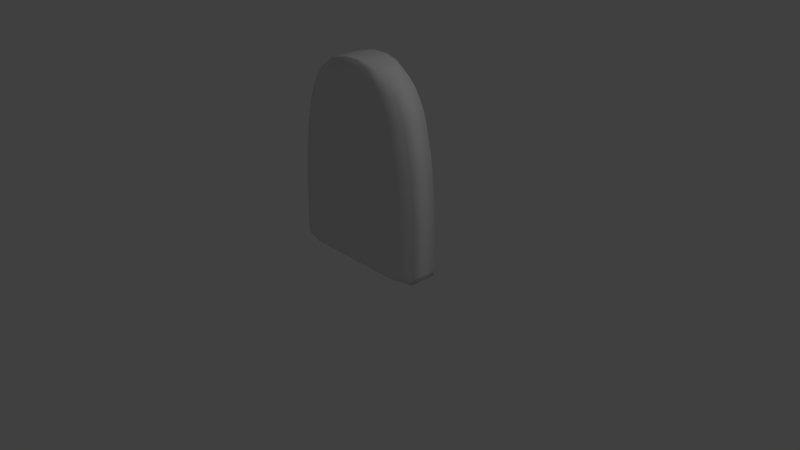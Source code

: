 # Source: Gravestone.blend  (saved by Blender 2.79.0; exported with 4.5.12 LTS)
import bpy
from mathutils import Matrix  # noqa: F401  (used for matrix-valued properties, if any)

bpy.ops.wm.read_factory_settings(use_empty=True)
scene = bpy.context.scene
scene.name = 'Scene'

# ---- collections
col_collection_1 = bpy.data.collections.new('Collection 1'); scene.collection.children.link(col_collection_1)

# ---- materials (node trees are filled in below, after node groups)
mat_material = bpy.data.materials.new('Material')
mat_material.alpha_threshold = 0.0
mat_material.use_transparent_shadow = False
mat_material.roughness = 0.5
mat_material.line_color = (0.0, 0.0, 0.0, 1.0)

# ---- material node trees

# ---- world
world_world = bpy.data.worlds.new('World'); scene.world = world_world
world_world.color = (0.05088, 0.05088, 0.05088)
world_world.use_sun_shadow = False
world_world.sun_shadow_jitter_overblur = 0.0
world_world.cycles.sampling_method = 'MANUAL'

# ---- cameras
cam_camera = bpy.data.cameras.new('Camera')
cam_camera.clip_end = 100.0
cam_camera.lens = 35.0
cam_camera.sensor_width = 32.0
cam_camera.sensor_height = 18.0
cam_camera.ortho_scale = 7.314
cam_camera.dof.focus_distance = 0.0
cam_camera.dof.aperture_fstop = 128.0

# ---- lights
light_lamp = bpy.data.lights.new('Lamp', 'POINT')
light_lamp.transmission_factor = 0.0
light_lamp.cutoff_distance = 30.0
light_lamp.energy = 100.0
light_lamp.shadow_buffer_clip_start = 1.001
light_lamp.shadow_soft_size = 0.1
light_lamp.shadow_maximum_resolution = 0.006
light_lamp.use_absolute_resolution = True

# ---- meshes
me_cube = bpy.data.meshes.new('Cube')
me_cube.from_pydata([(1.0, 0.5001, -1.064), (1.0, -0.5001, -1.064), (-1.0, -0.5001, -1.064), (-1.0, 0.5001, -1.064), (0.1133, 0.4627, 1.55), (0.1133, -0.4627, 1.55), (-0.1133, -0.4627, 1.55), (-0.1133, 0.4627, 1.55), (1.0, 0.5001, -0.9578), (0.9997, 0.5001, -0.852), (0.9987, 0.5001, -0.7461), (0.9971, 0.4999, -0.6402), (0.995, 0.4997, -0.5344), (0.9922, 0.4994, -0.4285), (0.9889, 0.499, -0.3226), (0.9847, 0.4984, -0.2167), (0.9792, 0.4973, -0.1105), (0.9723, 0.4956, -0.004364), (0.9636, 0.4935, 0.1015), (0.9518, 0.4909, 0.2067), (0.9429, 0.4916, 0.312), (0.9296, 0.4919, 0.4178), (0.9119, 0.4916, 0.524), (0.8902, 0.4907, 0.6301), (0.8661, 0.4894, 0.7361), (0.8405, 0.488, 0.8419), (0.8135, 0.4864, 0.9478), (0.7728, 0.4847, 1.054), (0.7152, 0.4826, 1.16), (0.6475, 0.4804, 1.269), (0.5313, 0.4778, 1.381), (0.3669, 0.4696, 1.496), (1.0, -0.5001, -0.9578), (0.9997, -0.5001, -0.852), (0.9987, -0.5001, -0.7461), (0.9971, -0.4999, -0.6402), (0.995, -0.4997, -0.5344), (0.9922, -0.4994, -0.4285), (0.9889, -0.499, -0.3226), (0.9847, -0.4984, -0.2167), (0.9792, -0.4973, -0.1105), (0.9723, -0.4956, -0.004364), (0.9636, -0.4935, 0.1015), (0.9518, -0.4909, 0.2067), (0.9429, -0.4916, 0.312), (0.9296, -0.4919, 0.4178), (0.9119, -0.4916, 0.524), (0.8902, -0.4907, 0.6301), (0.8661, -0.4894, 0.7361), (0.8405, -0.488, 0.8419), (0.8135, -0.4864, 0.9478), (0.7728, -0.4847, 1.054), (0.7152, -0.4826, 1.16), (0.6475, -0.4804, 1.269), (0.5313, -0.4778, 1.381), (0.3669, -0.4696, 1.496), (-1.0, -0.5001, -0.9578), (-0.9997, -0.5001, -0.852), (-0.9987, -0.5001, -0.7461), (-0.9971, -0.4999, -0.6402), (-0.995, -0.4997, -0.5344), (-0.9922, -0.4994, -0.4285), (-0.9889, -0.499, -0.3226), (-0.9847, -0.4984, -0.2167), (-0.9792, -0.4973, -0.1105), (-0.9723, -0.4956, -0.004364), (-0.9636, -0.4935, 0.1015), (-0.9518, -0.4909, 0.2067), (-0.9429, -0.4916, 0.312), (-0.9296, -0.4919, 0.4178), (-0.9119, -0.4916, 0.524), (-0.8902, -0.4907, 0.6301), (-0.8661, -0.4894, 0.7361), (-0.8405, -0.488, 0.8419), (-0.8135, -0.4864, 0.9478), (-0.7728, -0.4847, 1.054), (-0.7152, -0.4826, 1.16), (-0.6475, -0.4804, 1.269), (-0.5313, -0.4778, 1.381), (-0.3669, -0.4696, 1.496), (-1.0, 0.5001, -0.9578), (-0.9997, 0.5001, -0.852), (-0.9987, 0.5001, -0.7461), (-0.9971, 0.4999, -0.6402), (-0.995, 0.4997, -0.5344), (-0.9922, 0.4994, -0.4285), (-0.9889, 0.499, -0.3226), (-0.9847, 0.4984, -0.2167), (-0.9792, 0.4973, -0.1105), (-0.9723, 0.4956, -0.004364), (-0.9636, 0.4935, 0.1015), (-0.9518, 0.4909, 0.2067), (-0.9429, 0.4916, 0.312), (-0.9296, 0.4919, 0.4178), (-0.9119, 0.4916, 0.524), (-0.8902, 0.4907, 0.6301), (-0.8661, 0.4894, 0.7361), (-0.8405, 0.488, 0.8419), (-0.8135, 0.4864, 0.9478), (-0.7728, 0.4847, 1.054), (-0.7152, 0.4826, 1.16), (-0.6475, 0.4804, 1.269), (-0.5313, 0.4778, 1.381), (-0.3669, 0.4696, 1.496)], [], [(0, 1, 2, 3), (4, 7, 6, 5), (31, 4, 5, 55), (55, 5, 6, 79), (79, 6, 7, 103), (8, 0, 3, 80), (4, 31, 103, 7), (31, 30, 102, 103), (30, 29, 101, 102), (29, 28, 100, 101), (28, 27, 99, 100), (27, 26, 98, 99), (26, 25, 97, 98), (25, 24, 96, 97), (24, 23, 95, 96), (23, 22, 94, 95), (22, 21, 93, 94), (21, 20, 92, 93), (20, 19, 91, 92), (19, 18, 90, 91), (18, 17, 89, 90), (17, 16, 88, 89), (16, 15, 87, 88), (15, 14, 86, 87), (14, 13, 85, 86), (13, 12, 84, 85), (12, 11, 83, 84), (11, 10, 82, 83), (10, 9, 81, 82), (9, 8, 80, 81), (2, 56, 80, 3), (56, 57, 81, 80), (57, 58, 82, 81), (58, 59, 83, 82), (59, 60, 84, 83), (60, 61, 85, 84), (61, 62, 86, 85), (62, 63, 87, 86), (63, 64, 88, 87), (64, 65, 89, 88), (65, 66, 90, 89), (66, 67, 91, 90), (67, 68, 92, 91), (68, 69, 93, 92), (69, 70, 94, 93), (70, 71, 95, 94), (71, 72, 96, 95), (72, 73, 97, 96), (73, 74, 98, 97), (74, 75, 99, 98), (75, 76, 100, 99), (76, 77, 101, 100), (77, 78, 102, 101), (78, 79, 103, 102), (1, 32, 56, 2), (32, 33, 57, 56), (33, 34, 58, 57), (34, 35, 59, 58), (35, 36, 60, 59), (36, 37, 61, 60), (37, 38, 62, 61), (38, 39, 63, 62), (39, 40, 64, 63), (40, 41, 65, 64), (41, 42, 66, 65), (42, 43, 67, 66), (43, 44, 68, 67), (44, 45, 69, 68), (45, 46, 70, 69), (46, 47, 71, 70), (47, 48, 72, 71), (48, 49, 73, 72), (49, 50, 74, 73), (50, 51, 75, 74), (51, 52, 76, 75), (52, 53, 77, 76), (53, 54, 78, 77), (54, 55, 79, 78), (0, 8, 32, 1), (8, 9, 33, 32), (9, 10, 34, 33), (10, 11, 35, 34), (11, 12, 36, 35), (12, 13, 37, 36), (13, 14, 38, 37), (14, 15, 39, 38), (15, 16, 40, 39), (16, 17, 41, 40), (17, 18, 42, 41), (18, 19, 43, 42), (19, 20, 44, 43), (20, 21, 45, 44), (21, 22, 46, 45), (22, 23, 47, 46), (23, 24, 48, 47), (24, 25, 49, 48), (25, 26, 50, 49), (26, 27, 51, 50), (27, 28, 52, 51), (28, 29, 53, 52), (29, 30, 54, 53), (30, 31, 55, 54)])
me_cube.polygons.foreach_set('use_smooth', [True] * 102)
me_cube.materials.append(mat_material)
me_cube.use_remesh_preserve_volume = False
me_cube.use_remesh_preserve_attributes = False
me_cube.use_mirror_vertex_groups = False
me_cube.update()

# ---- objects
ob_cube = bpy.data.objects.new('Cube', me_cube)
ob_lamp = bpy.data.objects.new('Lamp', light_lamp)
ob_camera = bpy.data.objects.new('Camera', cam_camera)

# ---- transforms, parenting, visibility, modifiers, constraints
ob_cube.location = (0.0, 0.0, 1.062)
ob_cube.scale = (1.0, 0.5251, 1.0)
ob_cube.lock_rotations_4d = False
ob_cube.empty_display_type = 'ARROWS'
ob_cube.lineart.crease_threshold = 0.0
_m = ob_cube.modifiers.new('Bevel', 'BEVEL')
_m.width = 10.0
_m.width_pct = 10.0
_m.limit_method = 'NONE'
_m.offset_type = 'PERCENT'
_m.spread = 0.0
_m = ob_cube.modifiers.new('Smooth', 'SMOOTH')
ob_lamp.location = (4.076, 1.005, 5.904)
ob_lamp.rotation_euler = (0.6503, 0.05522, 1.866)
ob_lamp.lock_rotations_4d = False
ob_lamp.empty_display_type = 'ARROWS'
ob_lamp.color = (0.0, 0.0, 0.0, 0.0)
ob_lamp.lineart.crease_threshold = 0.0
ob_camera.location = (7.481, -6.508, 5.344)
ob_camera.rotation_euler = (1.109, 0.0, 0.8149)
ob_camera.lock_rotations_4d = False
ob_camera.empty_display_type = 'ARROWS'
ob_camera.color = (0.0, 0.0, 0.0, 0.0)
ob_camera.display_type = 'WIRE'
ob_camera.lineart.crease_threshold = 0.0

# ---- collection membership
col_collection_1.objects.link(ob_cube)
col_collection_1.objects.link(ob_lamp)
col_collection_1.objects.link(ob_camera)

# ---- scene / render settings (as saved in the file)
scene.camera = ob_camera
scene.frame_start = 1; scene.frame_end = 250; scene.frame_set(1)
scene.render.engine = 'BLENDER_EEVEE_NEXT'
scene.render.resolution_percentage = 50
scene.render.dither_intensity = 0.0
scene.cycles.use_denoising = False
scene.cycles.samples = 128
scene.cycles.sampling_pattern = 'TABULATED_SOBOL'
scene.cycles.use_adaptive_sampling = False
scene.cycles.use_light_tree = False
scene.cycles.blur_glossy = 0.0
scene.cycles.sample_clamp_indirect = 0.0
scene.view_settings.view_transform = 'Standard'
bpy.context.view_layer.update()
